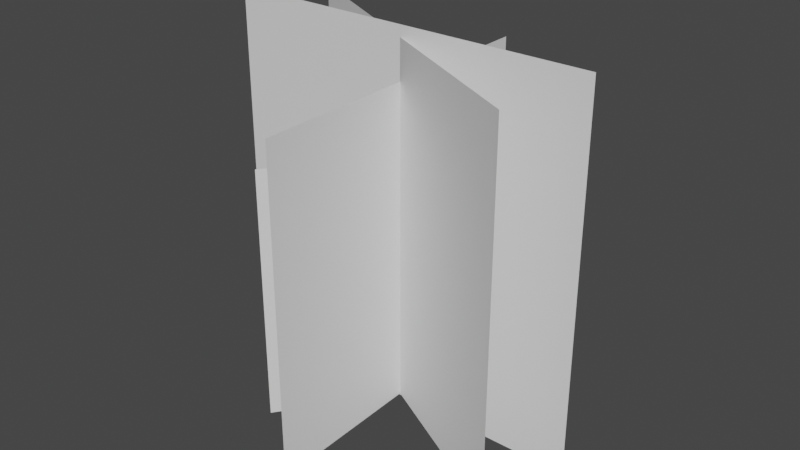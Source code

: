 # Source: grass.blend  (saved by Blender 3.3.6; exported with 4.5.12 LTS)
import bpy
from mathutils import Matrix  # noqa: F401  (used for matrix-valued properties, if any)

bpy.ops.wm.read_factory_settings(use_empty=True)
scene = bpy.context.scene
scene.name = 'Scene'

# ---- collections
col_collection = bpy.data.collections.new('Collection'); scene.collection.children.link(col_collection)

# ---- world
world_world = bpy.data.worlds.new('World'); scene.world = world_world
world_world.use_nodes = True; world_world.node_tree.nodes.clear()
_N = world_world.node_tree.nodes; _L = world_world.node_tree.links
n0 = _N.new('ShaderNodeOutputWorld'); n0.name = 'World Output'; n0.location = (300, 300)
n1 = _N.new('ShaderNodeBackground'); n1.name = 'Background'; n1.location = (10, 300)
n1.inputs[0].default_value = (0.05088, 0.05088, 0.05088, 1.0)
_L.new(n1.outputs[0], n0.inputs[0])
n0.is_active_output = True
world_world.color = (0.05088, 0.05088, 0.05088)
world_world.use_sun_shadow = False
world_world.sun_shadow_jitter_overblur = 0.0

# ---- meshes
me_plane_002 = bpy.data.meshes.new('Plane.002')
me_plane_002.from_pydata([(-0.2173, 0.0, -0.00629), (0.2173, 0.0, -0.00629), (-0.2173, 0.0, 0.4284), (0.2173, 0.0, 0.4284), (-0.08715, -0.1198, -0.004853), (0.08715, 0.1198, -0.004853), (-0.08715, -0.1198, 0.2914), (0.08715, 0.1198, 0.2914), (0.1861, -0.09724, -0.004271), (-0.1861, 0.09724, -0.004271), (0.1861, -0.09724, 0.4156), (-0.1861, 0.09724, 0.4156), (0.003613, -0.1874, -0.004747), (-0.003613, 0.1874, -0.004747), (0.003613, -0.1874, 0.3702), (-0.003613, 0.1874, 0.3702)], [], [(0, 1, 3, 2), (4, 5, 7, 6), (8, 9, 11, 10), (12, 13, 15, 14)])
_uv = me_plane_002.uv_layers.new(name='UVMap')
_uv.uv.foreach_set('vector', [0.0, 0.0, 1.0, 0.0, 1.0, 1.0, 0.0, 1.0, 0.0, 0.0, 1.0, 0.0, 1.0, 1.0, 0.0, 1.0, 0.0, 0.0, 1.0, 0.0, 1.0, 1.0, 0.0, 1.0, 0.0, 0.0, 1.0, 0.0, 1.0, 1.0, 0.0, 1.0])
me_plane_002.update()

# ---- objects
ob_plane_001 = bpy.data.objects.new('Plane.001', me_plane_002)

# ---- transforms, parenting, visibility, modifiers, constraints
ob_plane_001.location = (0.0, 0.0, 0.0)

# ---- collection membership
col_collection.objects.link(ob_plane_001)

# ---- scene / render settings (as saved in the file)
scene.frame_start = 1; scene.frame_end = 250; scene.frame_set(1)
scene.render.engine = 'BLENDER_EEVEE_NEXT'
scene.cycles.sampling_pattern = 'TABULATED_SOBOL'
scene.cycles.use_light_tree = False
scene.view_settings.view_transform = 'Filmic'
bpy.context.view_layer.update()

# ---- added for rendering (the .blend has no active camera and no usable light): camera, sun
cam_auto = bpy.data.cameras.new('AutoCamera')
cam_auto.lens = 50.0
cam_auto.sensor_width = 36.0
cam_auto.clip_end = 1000.0
ob_auto_camera = bpy.data.objects.new('AutoCamera', cam_auto)
scene.collection.objects.link(ob_auto_camera)
ob_auto_camera.location = (0.666193, -0.799431, 0.744011)
ob_auto_camera.rotation_euler = (1.09748, -7.21219e-08, 0.694738)
scene.camera = ob_auto_camera
light_auto_sun = bpy.data.lights.new('AutoSun', 'SUN')
light_auto_sun.energy = 3.0
light_auto_sun.angle = 0.0523599
ob_auto_sun = bpy.data.objects.new('AutoSun', light_auto_sun)
scene.collection.objects.link(ob_auto_sun)
ob_auto_sun.rotation_euler = (0.872665, 0.174533, 0.523599)
bpy.context.view_layer.update()
